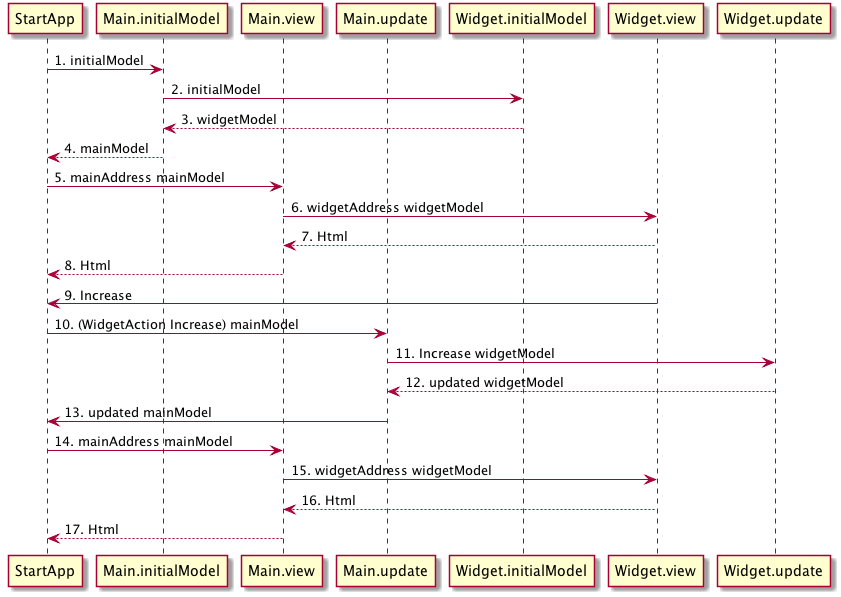

The diagram above was rendered by PlantUML. Its source (embedded in the PNG):
@startuml
participant StartApp as SA
participant Main.initialModel as Mim
participant Main.view as MV
participant Main.update as MU
participant Widget.initialModel as Wim
participant Widget.view as WV
participant Widget.update as WU

SA -> Mim: 1. initialModel
Mim -> Wim: 2. initialModel
Wim --> Mim: 3. widgetModel
Mim --> SA: 4. mainModel
SA -> MV : 5. mainAddress mainModel
MV -> WV : 6. widgetAddress widgetModel
WV --> MV : 7. Html
MV --> SA : 8. Html

WV -> SA: 9. Increase
SA -> MU: 10. (WidgetAction Increase) mainModel
MU -> WU : 11. Increase widgetModel
WU --> MU: 12. updated widgetModel
MU -> SA: 13. updated mainModel
SA -> MV : 14. mainAddress mainModel
MV -> WV : 15. widgetAddress widgetModel
WV --> MV : 16. Html
MV --> SA : 17. Html
@enduml